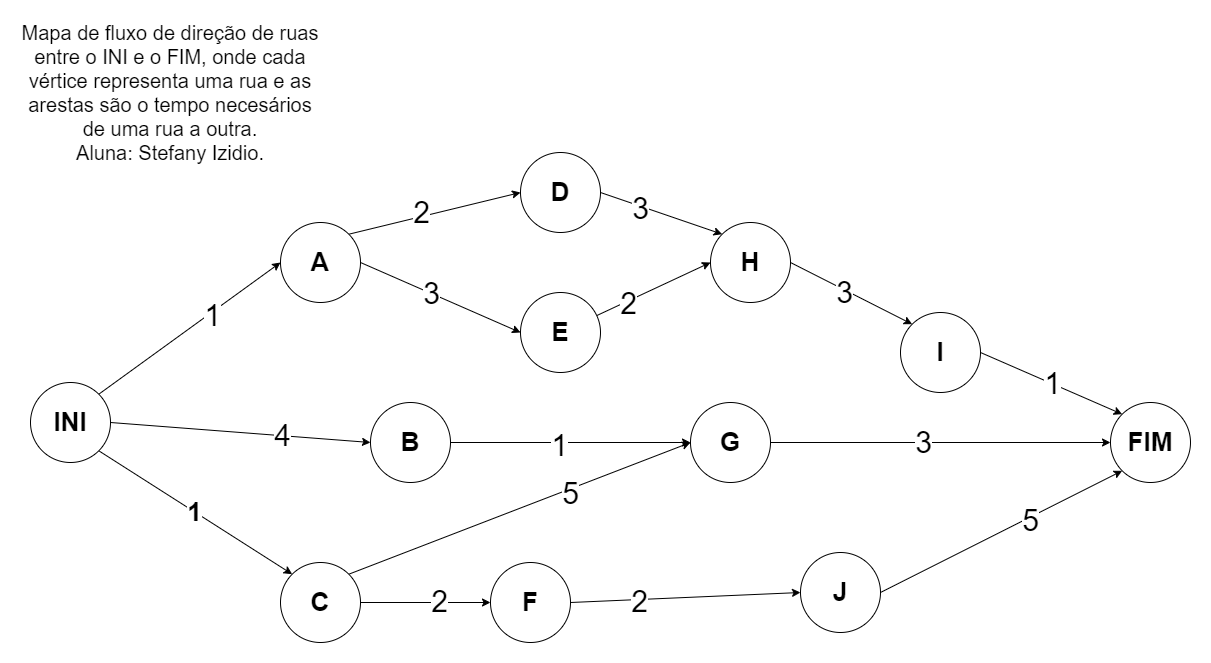

The diagram above was exported from draw.io. Its source (the exported page's mxGraphModel, read from the mxfile embedded in the PNG):
<mxGraphModel dx="2100" dy="1082" grid="1" gridSize="10" guides="1" tooltips="1" connect="1" arrows="1" fold="1" page="1" pageScale="1" pageWidth="827" pageHeight="1169" math="0" shadow="0">
  <root>
    <mxCell id="0" />
    <mxCell id="1" parent="0" />
    <mxCell id="f1Uiz2fresFpTj4V6DMD-15" style="edgeStyle=none;rounded=0;orthogonalLoop=1;jettySize=auto;html=1;exitX=1;exitY=0.5;exitDx=0;exitDy=0;entryX=0;entryY=0.5;entryDx=0;entryDy=0;fontSize=28;fontStyle=1" parent="1" source="JWpO0uXz_eQJlnxnWkFw-2" target="f1Uiz2fresFpTj4V6DMD-9" edge="1">
      <mxGeometry relative="1" as="geometry" />
    </mxCell>
    <mxCell id="f1Uiz2fresFpTj4V6DMD-32" value="4" style="edgeLabel;html=1;align=center;verticalAlign=middle;resizable=0;points=[];fontSize=30;" parent="f1Uiz2fresFpTj4V6DMD-15" connectable="0" vertex="1">
      <mxGeometry x="0.3093" y="1" relative="1" as="geometry">
        <mxPoint x="1" as="offset" />
      </mxGeometry>
    </mxCell>
    <mxCell id="f1Uiz2fresFpTj4V6DMD-16" style="edgeStyle=none;rounded=0;orthogonalLoop=1;jettySize=auto;html=1;exitX=1;exitY=0;exitDx=0;exitDy=0;entryX=0;entryY=0.5;entryDx=0;entryDy=0;fontSize=26;fontStyle=1" parent="1" source="JWpO0uXz_eQJlnxnWkFw-2" target="f1Uiz2fresFpTj4V6DMD-4" edge="1">
      <mxGeometry relative="1" as="geometry" />
    </mxCell>
    <mxCell id="f1Uiz2fresFpTj4V6DMD-30" value="1" style="edgeLabel;html=1;align=center;verticalAlign=middle;resizable=0;points=[];fontSize=30;" parent="f1Uiz2fresFpTj4V6DMD-16" connectable="0" vertex="1">
      <mxGeometry x="0.2294" y="-1" relative="1" as="geometry">
        <mxPoint as="offset" />
      </mxGeometry>
    </mxCell>
    <mxCell id="f1Uiz2fresFpTj4V6DMD-17" value="1" style="edgeStyle=none;rounded=0;orthogonalLoop=1;jettySize=auto;html=1;exitX=1;exitY=1;exitDx=0;exitDy=0;entryX=0;entryY=0;entryDx=0;entryDy=0;fontSize=26;fontStyle=1" parent="1" source="JWpO0uXz_eQJlnxnWkFw-2" target="f1Uiz2fresFpTj4V6DMD-5" edge="1">
      <mxGeometry relative="1" as="geometry" />
    </mxCell>
    <mxCell id="JWpO0uXz_eQJlnxnWkFw-2" value="INI" style="ellipse;whiteSpace=wrap;html=1;aspect=fixed;fontSize=26;fontStyle=1" parent="1" vertex="1">
      <mxGeometry x="270" y="600" width="80" height="80" as="geometry" />
    </mxCell>
    <mxCell id="f1Uiz2fresFpTj4V6DMD-1" value="FIM" style="ellipse;whiteSpace=wrap;html=1;aspect=fixed;fontSize=26;fontStyle=1" parent="1" vertex="1">
      <mxGeometry x="1350" y="620" width="80" height="80" as="geometry" />
    </mxCell>
    <mxCell id="f1Uiz2fresFpTj4V6DMD-18" style="edgeStyle=none;rounded=0;orthogonalLoop=1;jettySize=auto;html=1;exitX=1;exitY=0;exitDx=0;exitDy=0;entryX=0;entryY=0.5;entryDx=0;entryDy=0;" parent="1" source="f1Uiz2fresFpTj4V6DMD-4" target="f1Uiz2fresFpTj4V6DMD-6" edge="1">
      <mxGeometry relative="1" as="geometry" />
    </mxCell>
    <mxCell id="f1Uiz2fresFpTj4V6DMD-37" value="2" style="edgeLabel;html=1;align=center;verticalAlign=middle;resizable=0;points=[];" parent="f1Uiz2fresFpTj4V6DMD-18" connectable="0" vertex="1">
      <mxGeometry x="-0.1575" relative="1" as="geometry">
        <mxPoint y="-1" as="offset" />
      </mxGeometry>
    </mxCell>
    <mxCell id="f1Uiz2fresFpTj4V6DMD-42" value="2" style="edgeLabel;html=1;align=center;verticalAlign=middle;resizable=0;points=[];fontSize=30;" parent="f1Uiz2fresFpTj4V6DMD-18" connectable="0" vertex="1">
      <mxGeometry x="-0.1575" relative="1" as="geometry">
        <mxPoint y="-5" as="offset" />
      </mxGeometry>
    </mxCell>
    <mxCell id="f1Uiz2fresFpTj4V6DMD-19" style="edgeStyle=none;rounded=0;orthogonalLoop=1;jettySize=auto;html=1;exitX=1;exitY=0.5;exitDx=0;exitDy=0;entryX=0;entryY=0.5;entryDx=0;entryDy=0;" parent="1" source="f1Uiz2fresFpTj4V6DMD-4" target="f1Uiz2fresFpTj4V6DMD-10" edge="1">
      <mxGeometry relative="1" as="geometry" />
    </mxCell>
    <mxCell id="f1Uiz2fresFpTj4V6DMD-38" value="3" style="edgeLabel;html=1;align=center;verticalAlign=middle;resizable=0;points=[];" parent="f1Uiz2fresFpTj4V6DMD-19" connectable="0" vertex="1">
      <mxGeometry x="-0.1145" y="-3" relative="1" as="geometry">
        <mxPoint as="offset" />
      </mxGeometry>
    </mxCell>
    <mxCell id="f1Uiz2fresFpTj4V6DMD-43" value="3" style="edgeLabel;html=1;align=center;verticalAlign=middle;resizable=0;points=[];fontSize=30;" parent="f1Uiz2fresFpTj4V6DMD-19" connectable="0" vertex="1">
      <mxGeometry x="-0.1145" y="-3" relative="1" as="geometry">
        <mxPoint y="-4" as="offset" />
      </mxGeometry>
    </mxCell>
    <mxCell id="f1Uiz2fresFpTj4V6DMD-4" value="A" style="ellipse;whiteSpace=wrap;html=1;aspect=fixed;fontSize=26;fontStyle=1" parent="1" vertex="1">
      <mxGeometry x="520" y="440" width="80" height="80" as="geometry" />
    </mxCell>
    <mxCell id="f1Uiz2fresFpTj4V6DMD-13" style="rounded=0;orthogonalLoop=1;jettySize=auto;html=1;exitX=1;exitY=0;exitDx=0;exitDy=0;entryX=0;entryY=0.5;entryDx=0;entryDy=0;fontSize=30;fontStyle=1" parent="1" source="f1Uiz2fresFpTj4V6DMD-5" target="f1Uiz2fresFpTj4V6DMD-12" edge="1">
      <mxGeometry relative="1" as="geometry" />
    </mxCell>
    <mxCell id="f1Uiz2fresFpTj4V6DMD-36" value="5" style="edgeLabel;html=1;align=center;verticalAlign=middle;resizable=0;points=[];fontSize=30;" parent="f1Uiz2fresFpTj4V6DMD-13" connectable="0" vertex="1">
      <mxGeometry x="0.2919" y="-3" relative="1" as="geometry">
        <mxPoint x="-1" as="offset" />
      </mxGeometry>
    </mxCell>
    <mxCell id="f1Uiz2fresFpTj4V6DMD-22" style="edgeStyle=none;rounded=0;orthogonalLoop=1;jettySize=auto;html=1;exitX=1;exitY=0.5;exitDx=0;exitDy=0;entryX=0;entryY=0.5;entryDx=0;entryDy=0;fontSize=30;" parent="1" source="f1Uiz2fresFpTj4V6DMD-5" target="f1Uiz2fresFpTj4V6DMD-8" edge="1">
      <mxGeometry relative="1" as="geometry" />
    </mxCell>
    <mxCell id="f1Uiz2fresFpTj4V6DMD-34" value="2" style="edgeLabel;html=1;align=center;verticalAlign=middle;resizable=0;points=[];fontSize=30;" parent="f1Uiz2fresFpTj4V6DMD-22" connectable="0" vertex="1">
      <mxGeometry x="0.2" y="2" relative="1" as="geometry">
        <mxPoint as="offset" />
      </mxGeometry>
    </mxCell>
    <mxCell id="f1Uiz2fresFpTj4V6DMD-5" value="C" style="ellipse;whiteSpace=wrap;html=1;aspect=fixed;fontSize=26;fontStyle=1" parent="1" vertex="1">
      <mxGeometry x="520" y="780" width="80" height="80" as="geometry" />
    </mxCell>
    <mxCell id="f1Uiz2fresFpTj4V6DMD-21" style="edgeStyle=none;rounded=0;orthogonalLoop=1;jettySize=auto;html=1;exitX=1;exitY=0.5;exitDx=0;exitDy=0;entryX=0;entryY=0;entryDx=0;entryDy=0;" parent="1" source="f1Uiz2fresFpTj4V6DMD-6" target="f1Uiz2fresFpTj4V6DMD-7" edge="1">
      <mxGeometry relative="1" as="geometry" />
    </mxCell>
    <mxCell id="f1Uiz2fresFpTj4V6DMD-39" value="3" style="edgeLabel;html=1;align=center;verticalAlign=middle;resizable=0;points=[];fontSize=30;" parent="f1Uiz2fresFpTj4V6DMD-21" connectable="0" vertex="1">
      <mxGeometry x="-0.3436" y="-1" relative="1" as="geometry">
        <mxPoint as="offset" />
      </mxGeometry>
    </mxCell>
    <mxCell id="f1Uiz2fresFpTj4V6DMD-6" value="D" style="ellipse;whiteSpace=wrap;html=1;aspect=fixed;fontSize=26;fontStyle=1" parent="1" vertex="1">
      <mxGeometry x="760" y="370" width="80" height="80" as="geometry" />
    </mxCell>
    <mxCell id="f1Uiz2fresFpTj4V6DMD-25" style="edgeStyle=none;rounded=0;orthogonalLoop=1;jettySize=auto;html=1;exitX=1;exitY=0.5;exitDx=0;exitDy=0;entryX=0;entryY=0;entryDx=0;entryDy=0;" parent="1" source="f1Uiz2fresFpTj4V6DMD-7" target="f1Uiz2fresFpTj4V6DMD-11" edge="1">
      <mxGeometry relative="1" as="geometry" />
    </mxCell>
    <mxCell id="f1Uiz2fresFpTj4V6DMD-46" value="3" style="edgeLabel;html=1;align=center;verticalAlign=middle;resizable=0;points=[];fontSize=30;" parent="f1Uiz2fresFpTj4V6DMD-25" connectable="0" vertex="1">
      <mxGeometry x="-0.1338" y="-2" relative="1" as="geometry">
        <mxPoint as="offset" />
      </mxGeometry>
    </mxCell>
    <mxCell id="f1Uiz2fresFpTj4V6DMD-7" value="H" style="ellipse;whiteSpace=wrap;html=1;aspect=fixed;fontSize=26;fontStyle=1" parent="1" vertex="1">
      <mxGeometry x="950" y="440" width="80" height="80" as="geometry" />
    </mxCell>
    <mxCell id="f1Uiz2fresFpTj4V6DMD-27" style="edgeStyle=none;rounded=0;orthogonalLoop=1;jettySize=auto;html=1;exitX=1;exitY=0.5;exitDx=0;exitDy=0;entryX=0;entryY=0.5;entryDx=0;entryDy=0;fontSize=30;" parent="1" source="f1Uiz2fresFpTj4V6DMD-8" target="f1Uiz2fresFpTj4V6DMD-14" edge="1">
      <mxGeometry relative="1" as="geometry" />
    </mxCell>
    <mxCell id="f1Uiz2fresFpTj4V6DMD-35" value="2" style="edgeLabel;html=1;align=center;verticalAlign=middle;resizable=0;points=[];fontSize=30;" parent="f1Uiz2fresFpTj4V6DMD-27" connectable="0" vertex="1">
      <mxGeometry x="-0.4091" y="-1" relative="1" as="geometry">
        <mxPoint as="offset" />
      </mxGeometry>
    </mxCell>
    <mxCell id="f1Uiz2fresFpTj4V6DMD-8" value="F" style="ellipse;whiteSpace=wrap;html=1;aspect=fixed;fontSize=26;fontStyle=1" parent="1" vertex="1">
      <mxGeometry x="730" y="780" width="80" height="80" as="geometry" />
    </mxCell>
    <mxCell id="f1Uiz2fresFpTj4V6DMD-23" style="edgeStyle=none;rounded=0;orthogonalLoop=1;jettySize=auto;html=1;exitX=1;exitY=0.5;exitDx=0;exitDy=0;entryX=0;entryY=0.5;entryDx=0;entryDy=0;" parent="1" source="f1Uiz2fresFpTj4V6DMD-9" target="f1Uiz2fresFpTj4V6DMD-12" edge="1">
      <mxGeometry relative="1" as="geometry" />
    </mxCell>
    <mxCell id="f1Uiz2fresFpTj4V6DMD-44" value="1" style="edgeLabel;html=1;align=center;verticalAlign=middle;resizable=0;points=[];fontSize=30;" parent="f1Uiz2fresFpTj4V6DMD-23" connectable="0" vertex="1">
      <mxGeometry x="-0.1042" y="-2" relative="1" as="geometry">
        <mxPoint as="offset" />
      </mxGeometry>
    </mxCell>
    <mxCell id="f1Uiz2fresFpTj4V6DMD-9" value="B" style="ellipse;whiteSpace=wrap;html=1;aspect=fixed;fontSize=26;fontStyle=1" parent="1" vertex="1">
      <mxGeometry x="610" y="620" width="80" height="80" as="geometry" />
    </mxCell>
    <mxCell id="f1Uiz2fresFpTj4V6DMD-20" value="" style="edgeStyle=none;rounded=0;orthogonalLoop=1;jettySize=auto;html=1;entryX=0;entryY=0.5;entryDx=0;entryDy=0;" parent="1" source="f1Uiz2fresFpTj4V6DMD-10" target="f1Uiz2fresFpTj4V6DMD-7" edge="1">
      <mxGeometry relative="1" as="geometry" />
    </mxCell>
    <mxCell id="f1Uiz2fresFpTj4V6DMD-41" value="2" style="edgeLabel;html=1;align=center;verticalAlign=middle;resizable=0;points=[];fontSize=30;" parent="f1Uiz2fresFpTj4V6DMD-20" connectable="0" vertex="1">
      <mxGeometry x="-0.45" y="-1" relative="1" as="geometry">
        <mxPoint as="offset" />
      </mxGeometry>
    </mxCell>
    <mxCell id="f1Uiz2fresFpTj4V6DMD-10" value="E" style="ellipse;whiteSpace=wrap;html=1;aspect=fixed;fontSize=26;fontStyle=1" parent="1" vertex="1">
      <mxGeometry x="760" y="510" width="80" height="80" as="geometry" />
    </mxCell>
    <mxCell id="f1Uiz2fresFpTj4V6DMD-26" value="1" style="edgeStyle=none;rounded=0;orthogonalLoop=1;jettySize=auto;html=1;exitX=1;exitY=0.5;exitDx=0;exitDy=0;entryX=0;entryY=0;entryDx=0;entryDy=0;fontSize=30;" parent="1" source="f1Uiz2fresFpTj4V6DMD-11" target="f1Uiz2fresFpTj4V6DMD-1" edge="1">
      <mxGeometry relative="1" as="geometry">
        <mxPoint x="1350" y="660" as="targetPoint" />
      </mxGeometry>
    </mxCell>
    <mxCell id="f1Uiz2fresFpTj4V6DMD-11" value="I" style="ellipse;whiteSpace=wrap;html=1;aspect=fixed;fontSize=26;fontStyle=1" parent="1" vertex="1">
      <mxGeometry x="1140" y="530" width="80" height="80" as="geometry" />
    </mxCell>
    <mxCell id="f1Uiz2fresFpTj4V6DMD-24" style="edgeStyle=none;rounded=0;orthogonalLoop=1;jettySize=auto;html=1;exitX=1;exitY=0.5;exitDx=0;exitDy=0;entryX=0;entryY=0.5;entryDx=0;entryDy=0;" parent="1" source="f1Uiz2fresFpTj4V6DMD-12" target="f1Uiz2fresFpTj4V6DMD-1" edge="1">
      <mxGeometry relative="1" as="geometry" />
    </mxCell>
    <mxCell id="f1Uiz2fresFpTj4V6DMD-45" value="3" style="edgeLabel;html=1;align=center;verticalAlign=middle;resizable=0;points=[];fontSize=30;" parent="f1Uiz2fresFpTj4V6DMD-24" connectable="0" vertex="1">
      <mxGeometry x="-0.1078" y="1" relative="1" as="geometry">
        <mxPoint as="offset" />
      </mxGeometry>
    </mxCell>
    <mxCell id="f1Uiz2fresFpTj4V6DMD-12" value="G" style="ellipse;whiteSpace=wrap;html=1;aspect=fixed;fontSize=26;fontStyle=1" parent="1" vertex="1">
      <mxGeometry x="930" y="620" width="80" height="80" as="geometry" />
    </mxCell>
    <mxCell id="f1Uiz2fresFpTj4V6DMD-28" style="edgeStyle=none;rounded=0;orthogonalLoop=1;jettySize=auto;html=1;exitX=1;exitY=0.5;exitDx=0;exitDy=0;entryX=0;entryY=1;entryDx=0;entryDy=0;" parent="1" source="f1Uiz2fresFpTj4V6DMD-14" target="f1Uiz2fresFpTj4V6DMD-1" edge="1">
      <mxGeometry relative="1" as="geometry" />
    </mxCell>
    <mxCell id="f1Uiz2fresFpTj4V6DMD-47" value="5" style="edgeLabel;html=1;align=center;verticalAlign=middle;resizable=0;points=[];fontSize=30;" parent="f1Uiz2fresFpTj4V6DMD-28" connectable="0" vertex="1">
      <mxGeometry x="0.2206" y="-2" relative="1" as="geometry">
        <mxPoint as="offset" />
      </mxGeometry>
    </mxCell>
    <mxCell id="f1Uiz2fresFpTj4V6DMD-14" value="J" style="ellipse;whiteSpace=wrap;html=1;aspect=fixed;fontSize=26;fontStyle=1" parent="1" vertex="1">
      <mxGeometry x="1040" y="770" width="80" height="80" as="geometry" />
    </mxCell>
    <mxCell id="f1Uiz2fresFpTj4V6DMD-48" value="&lt;font style=&quot;font-size: 20px;&quot;&gt;Mapa de fluxo de direção de ruas entre o INI e o FIM, onde cada vértice representa uma rua e as arestas são o tempo necesários de uma rua a outra.&lt;br&gt;Aluna: Stefany Izidio.&lt;/font&gt;" style="text;html=1;strokeColor=none;fillColor=none;align=center;verticalAlign=middle;whiteSpace=wrap;rounded=0;" parent="1" vertex="1">
      <mxGeometry x="260" y="260" width="300" height="100" as="geometry" />
    </mxCell>
  </root>
</mxGraphModel>